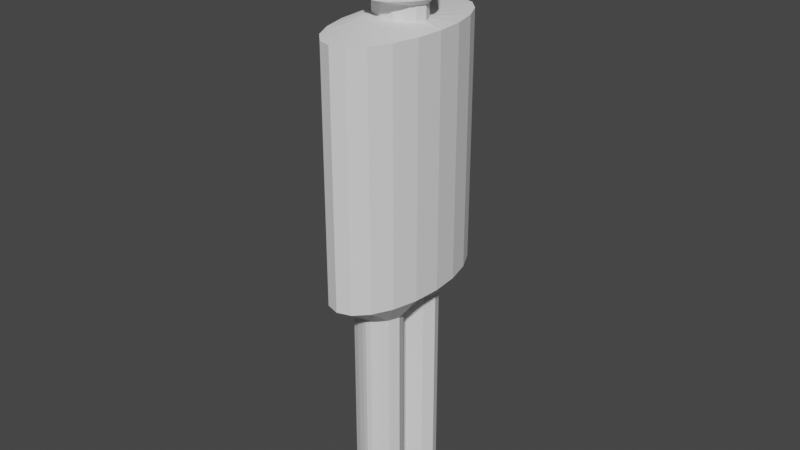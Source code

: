 # Source: Human01.blend  (saved by Blender 3.0.42; exported with 4.5.12 LTS)
import bpy
from mathutils import Matrix  # noqa: F401  (used for matrix-valued properties, if any)

bpy.ops.wm.read_factory_settings(use_empty=True)
scene = bpy.context.scene
scene.name = 'Scene'

# ---- collections
col_collection = bpy.data.collections.new('Collection'); scene.collection.children.link(col_collection)

# ---- world
world_world = bpy.data.worlds.new('World'); scene.world = world_world
world_world.use_nodes = True; world_world.node_tree.nodes.clear()
_N = world_world.node_tree.nodes; _L = world_world.node_tree.links
n0 = _N.new('ShaderNodeOutputWorld'); n0.name = 'World Output'; n0.location = (300, 300)
n1 = _N.new('ShaderNodeBackground'); n1.name = 'Background'; n1.location = (10, 300)
n1.inputs[0].default_value = (0.05088, 0.05088, 0.05088, 1.0)
_L.new(n1.outputs[0], n0.inputs[0])
n0.is_active_output = True
world_world.color = (0.05088, 0.05088, 0.05088)
world_world.use_sun_shadow = False
world_world.sun_shadow_jitter_overblur = 0.0

# ---- meshes
me_cylinder = bpy.data.meshes.new('Cylinder')
me_cylinder.from_pydata([(0.0, 0.2, 0.4824), (0.1545, 0.18, 0.4824), (0.24, 0.14, 0.4824), (0.32, 0.1, 0.4824), (0.38, 0.04, 0.4824), (0.4, -2.186e-08, 0.4824), (-0.2532, 0.2304, -0.1313), (0.38, 0.04, 0.3647), (-0.2896, 0.1663, -0.1313), (0.4, -2.186e-08, 0.3647), (-0.5, 5.962e-09, -0.08824), (-0.4, 5.962e-09, 0.3647), (0.5, -2.186e-08, -0.08824), (-0.38, 0.04, 0.3647), (0.2463, 0.1521, -0.1313), (-0.32, 0.1, 0.3647), (0.2004, 0.2119, -0.1313), (-0.24, 0.14, 0.3647), (0.1387, 0.2514, -0.1313), (0.0, 0.2, 0.3647), (0.0573, 0.2768, -0.1313), (-0.05629, 0.2751, -0.1313), (7.637e-10, 0.2813, -0.1313), (-0.1511, 0.2573, -0.1313), (-0.4, -1.488e-09, 0.4824), (-0.38, 0.04, 0.4824), (-0.32, 0.1, 0.4824), (-0.24, 0.14, 0.4824), (0.0, -7.947e-09, -0.08824), (-0.1545, 0.18, 0.4824), (0.32, 0.1, 0.3647), (0.24, 0.14, 0.3647), (0.1545, 0.18, 0.3647), (-0.1545, 0.18, 0.3647), (-0.2939, 0.4045, 0.3235), (-0.4045, 0.2939, 0.3235), (-0.4755, 0.1545, 0.3235), (-0.5, 5.962e-09, 0.3235), (0.0, 0.5, 0.3235), (0.5, -2.186e-08, 0.3235), (0.4755, 0.1545, 0.3235), (0.4045, 0.2939, 0.3235), (0.2939, 0.4045, 0.3235), (0.1545, 0.4755, 0.3235), (-0.1545, 0.4755, 0.3235), (4.74e-08, 0.1, 0.3319), (4.74e-08, 0.1, 0.3551), (-0.08, 0.1, 0.3551), (-0.16, 0.08, 0.3551), (-0.24, 0.07, 0.3551), (-0.28, 0.05, 0.3551), (-0.32, 7.218e-09, 0.3551), (0.28, 0.05, 0.3551), (0.32, -7.683e-09, 0.3551), (0.24, 0.07, 0.3551), (0.16, 0.08, 0.3551), (0.08, 0.1, 0.3551), (-0.16, 0.08, 0.3319), (-0.24, 0.07, 0.3319), (-0.28, 0.05, 0.3319), (-0.32, 7.218e-09, 0.3319), (0.32, -7.683e-09, 0.3319), (0.28, 0.05, 0.3319), (0.24, 0.07, 0.3319), (0.16, 0.08, 0.3319), (0.08, 0.1, 0.3319), (-0.08, 0.1, 0.3319), (0.0, -7.947e-09, 0.5), (0.0, 0.5, -0.08824), (0.1545, 0.4755, -0.08824), (0.2939, 0.4045, -0.08824), (0.4045, 0.2939, -0.08824), (0.4755, 0.1545, -0.08824), (-0.4755, 0.1545, -0.08824), (0.188, 0.08463, -0.1313), (-0.1976, 0.08045, -0.1313), (-0.4045, 0.2939, -0.08824), (-0.2939, 0.4045, -0.08824), (-0.1545, 0.4755, -0.08824), (1.391e-09, 0.05, -0.1313), (0.2004, 0.2119, -0.5), (1.391e-09, 0.05, -0.5), (0.1387, 0.2514, -0.5), (0.0573, 0.2768, -0.5), (7.637e-10, 0.2813, -0.5), (-0.05629, 0.2751, -0.5), (-0.1511, 0.2573, -0.5), (-0.2532, 0.2304, -0.5), (0.2463, 0.1521, -0.5), (-0.2896, 0.1663, -0.5), (-0.1976, 0.08045, -0.5), (0.188, 0.08463, -0.5)], [], [(19, 0, 1, 32), (32, 1, 2, 31), (31, 2, 3, 30), (30, 3, 4, 7), (7, 4, 5, 9), (31, 30, 54, 55), (38, 44, 66, 45), (8, 6, 87, 89), (21, 22, 84, 85), (18, 16, 80, 82), (79, 75, 90, 81), (75, 8, 89, 90), (23, 21, 85, 86), (20, 18, 82, 83), (14, 74, 91, 88), (11, 24, 25, 13), (13, 25, 26, 15), (15, 26, 27, 17), (6, 23, 86, 87), (17, 27, 29, 33), (33, 29, 0, 19), (22, 20, 83, 84), (43, 38, 45, 65), (30, 7, 52, 54), (34, 35, 58, 57), (7, 9, 53, 52), (35, 36, 59, 58), (11, 13, 50, 51), (36, 37, 60, 59), (68, 38, 43, 69), (69, 43, 42, 70), (70, 42, 41, 71), (71, 41, 40, 72), (72, 40, 39, 12), (10, 37, 36, 73), (73, 36, 35, 76), (76, 35, 34, 77), (78, 44, 38, 68), (77, 34, 44, 78), (57, 48, 47, 66), (66, 47, 46, 45), (58, 49, 48, 57), (59, 50, 49, 58), (60, 51, 50, 59), (62, 52, 53, 61), (63, 54, 52, 62), (64, 55, 54, 63), (65, 56, 55, 64), (45, 46, 56, 65), (42, 43, 65, 64), (33, 19, 46, 47), (44, 34, 57, 66), (32, 31, 55, 56), (41, 42, 64, 63), (17, 33, 47, 48), (19, 32, 56, 46), (40, 41, 63, 62), (15, 17, 48, 49), (39, 40, 62, 61), (13, 15, 49, 50), (4, 67, 5), (3, 67, 4), (2, 67, 3), (1, 67, 2), (0, 67, 1), (29, 67, 0), (27, 67, 29), (26, 67, 27), (25, 67, 26), (24, 67, 25), (20, 22, 68, 69), (18, 20, 69, 70), (16, 18, 70, 71), (14, 16, 71, 72), (74, 14, 72, 12), (8, 75, 10, 73), (6, 8, 73, 76), (23, 6, 76, 77), (21, 23, 77, 78), (22, 21, 78, 68), (75, 79, 28, 10), (79, 74, 12, 28), (88, 81, 80), (80, 81, 82), (82, 81, 83), (83, 81, 84), (84, 81, 85), (85, 81, 86), (86, 81, 87), (87, 81, 89), (91, 81, 88), (89, 81, 90), (74, 79, 81, 91), (16, 14, 88, 80)])
_uv = me_cylinder.uv_layers.new(name='UVMap')
_uv.uv.foreach_set('vector', [1.0, 0.9229, 1.0, 1.0, 0.95, 1.0, 0.95, 0.9229, 0.95, 0.9229, 0.95, 1.0, 0.9, 1.0, 0.9, 0.9229, 0.9, 0.9229, 0.9, 1.0, 0.85, 1.0, 0.85, 0.9229, 0.85, 0.9229, 0.85, 1.0, 0.8, 1.0, 0.8, 0.9229, 0.8, 0.9229, 0.8, 1.0, 0.75, 1.0, 0.75, 0.9229, 0.9, 0.9229, 0.85, 0.9229, 0.85, 0.9229, 0.9, 0.9229, -1.565e-07, 0.8606, 0.05, 0.8606, 0.05, 0.8606, -1.565e-07, 0.8606, 0.1798, 0.5811, 0.1348, 0.5811, 0.1348, 0.5811, 0.1798, 0.5811, 0.04494, 0.5811, -1.406e-07, 0.5811, -1.406e-07, 0.5811, 0.04494, 0.5811, 0.8089, 0.5811, 0.7639, 0.5811, 0.7639, 0.5811, 0.8089, 0.5811, 0.02806, 0.01024, 0.2085, 0.5811, 0.2085, 0.5811, 0.02806, 0.01024, 0.2085, 0.5811, 0.1798, 0.5811, 0.1798, 0.5811, 0.2085, 0.5811, 0.08988, 0.5811, 0.04494, 0.5811, 0.04494, 0.5811, 0.08988, 0.5811, 0.8538, 0.5811, 0.8089, 0.5811, 0.8089, 0.5811, 0.8538, 0.5811, 0.719, 0.5811, 0.6902, 0.5811, 0.6902, 0.5811, 0.719, 0.5811, 0.25, 0.9229, 0.25, 1.0, 0.2, 1.0, 0.2, 0.9229, 0.2, 0.9229, 0.2, 1.0, 0.15, 1.0, 0.15, 0.9229, 0.15, 0.9229, 0.15, 1.0, 0.1, 1.0, 0.1, 0.9229, 0.1348, 0.5811, 0.08988, 0.5811, 0.08988, 0.5811, 0.1348, 0.5811, 0.1, 0.9229, 0.1, 1.0, 0.05, 1.0, 0.05, 0.9229, 0.05, 0.9229, 0.05, 1.0, -1.565e-07, 1.0, -1.565e-07, 0.9229, -1.406e-07, 0.5811, 0.8538, 0.5811, 0.8538, 0.5811, -1.406e-07, 0.5811, 0.95, 0.8606, 1.0, 0.8606, 1.0, 0.8606, 0.95, 0.8606, 0.85, 0.9229, 0.8, 0.9229, 0.8, 0.9229, 0.85, 0.9229, 0.1, 0.8606, 0.15, 0.8606, 0.15, 0.8606, 0.1, 0.8606, 0.8, 0.9229, 0.75, 0.9229, 0.75, 0.9229, 0.8, 0.9229, 0.15, 0.8606, 0.2, 0.8606, 0.2, 0.8606, 0.15, 0.8606, 0.25, 0.9229, 0.2, 0.9229, 0.2, 0.9229, 0.25, 0.9229, 0.2, 0.8606, 0.25, 0.8606, 0.25, 0.8606, 0.2, 0.8606, 1.0, 0.6466, 1.0, 0.8606, 0.95, 0.8606, 0.95, 0.6466, 0.95, 0.6466, 0.95, 0.8606, 0.9, 0.8606, 0.9, 0.6466, 0.9, 0.6466, 0.9, 0.8606, 0.85, 0.8606, 0.85, 0.6466, 0.85, 0.6466, 0.85, 0.8606, 0.8, 0.8606, 0.8, 0.6466, 0.8, 0.6466, 0.8, 0.8606, 0.75, 0.8606, 0.75, 0.6466, 0.25, 0.6466, 0.25, 0.8606, 0.2, 0.8606, 0.2, 0.6466, 0.2, 0.6466, 0.2, 0.8606, 0.15, 0.8606, 0.15, 0.6466, 0.15, 0.6466, 0.15, 0.8606, 0.1, 0.8606, 0.1, 0.6466, 0.05, 0.6466, 0.05, 0.8606, -1.565e-07, 0.8606, -1.565e-07, 0.6466, 0.1, 0.6466, 0.1, 0.8606, 0.05, 0.8606, 0.05, 0.6466, 0.1, 0.8606, 0.1, 0.9229, 0.05, 0.9229, 0.05, 0.8606, 0.05, 0.8606, 0.05, 0.9229, -1.565e-07, 0.9229, -1.565e-07, 0.8606, 0.15, 0.8606, 0.15, 0.9229, 0.1, 0.9229, 0.1, 0.8606, 0.2, 0.8606, 0.2, 0.9229, 0.15, 0.9229, 0.15, 0.8606, 0.25, 0.8606, 0.25, 0.9229, 0.2, 0.9229, 0.2, 0.8606, 0.8, 0.8606, 0.8, 0.9229, 0.75, 0.9229, 0.75, 0.8606, 0.85, 0.8606, 0.85, 0.9229, 0.8, 0.9229, 0.8, 0.8606, 0.9, 0.8606, 0.9, 0.9229, 0.85, 0.9229, 0.85, 0.8606, 0.95, 0.8606, 0.95, 0.9229, 0.9, 0.9229, 0.9, 0.8606, 1.0, 0.8606, 1.0, 0.9229, 0.95, 0.9229, 0.95, 0.8606, 0.9, 0.8606, 0.95, 0.8606, 0.95, 0.8606, 0.9, 0.8606, 0.05, 0.9229, -1.565e-07, 0.9229, -1.565e-07, 0.9229, 0.05, 0.9229, 0.05, 0.8606, 0.1, 0.8606, 0.1, 0.8606, 0.05, 0.8606, 0.95, 0.9229, 0.9, 0.9229, 0.9, 0.9229, 0.95, 0.9229, 0.85, 0.8606, 0.9, 0.8606, 0.9, 0.8606, 0.85, 0.8606, 0.1, 0.9229, 0.05, 0.9229, 0.05, 0.9229, 0.1, 0.9229, 1.0, 0.9229, 0.95, 0.9229, 0.95, 0.9229, 1.0, 0.9229, 0.8, 0.8606, 0.85, 0.8606, 0.85, 0.8606, 0.8, 0.8606, 0.15, 0.9229, 0.1, 0.9229, 0.1, 0.9229, 0.15, 0.9229, 0.75, 0.8606, 0.8, 0.8606, 0.8, 0.8606, 0.75, 0.8606, 0.2, 0.9229, 0.15, 0.9229, 0.15, 0.9229, 0.2, 0.9229, 0.8, 1.0, 0.0, 0.0, 0.75, 1.0, 0.85, 1.0, 0.0, 0.0, 0.8, 1.0, 0.9, 1.0, 0.0, 0.0, 0.85, 1.0, 0.95, 1.0, 0.0, 0.0, 0.9, 1.0, 1.0, 1.0, 0.0, 0.0, 0.95, 1.0, 0.05, 1.0, 0.0, 0.0, 1.0, 1.0, 0.1, 1.0, 0.0, 0.0, 0.05, 1.0, 0.15, 1.0, 0.0, 0.0, 0.1, 1.0, 0.2, 1.0, 0.0, 0.0, 0.15, 1.0, 0.25, 1.0, 0.0, 0.0, 0.2, 1.0, 0.8538, 0.5811, -1.406e-07, 0.5811, -1.565e-07, 0.6466, 0.95, 0.6466, 0.8089, 0.5811, 0.8538, 0.5811, 0.95, 0.6466, 0.9, 0.6466, 0.7639, 0.5811, 0.8089, 0.5811, 0.9, 0.6466, 0.85, 0.6466, 0.719, 0.5811, 0.7639, 0.5811, 0.85, 0.6466, 0.8, 0.6466, 0.6902, 0.5811, 0.719, 0.5811, 0.8, 0.6466, 0.75, 0.6466, 0.1798, 0.5811, 0.2085, 0.5811, 0.25, 0.6466, 0.2, 0.6466, 0.1348, 0.5811, 0.1798, 0.5811, 0.2, 0.6466, 0.15, 0.6466, 0.08988, 0.5811, 0.1348, 0.5811, 0.15, 0.6466, 0.1, 0.6466, 0.04494, 0.5811, 0.08988, 0.5811, 0.1, 0.6466, 0.05, 0.6466, -1.406e-07, 0.5811, 0.04494, 0.5811, 0.05, 0.6466, -1.565e-07, 0.6466, 0.2085, 0.5811, 0.02806, 0.01024, 0.0, 0.0, 0.25, 0.6466, 0.02806, 0.01024, 0.6902, 0.5811, 0.75, 0.6466, 0.0, 0.0, 0.719, 0.5811, 0.05216, 0.02972, 0.7639, 0.5811, 0.7639, 0.5811, 0.07394, 0.04629, 0.8089, 0.5811, 0.8089, 0.5811, 0.0907, 0.05833, 0.8538, 0.5811, 0.8538, 0.5811, -1.565e-08, 0.06466, -1.406e-07, 0.5811, -1.406e-07, 0.5811, -1.565e-08, 0.06466, 0.04494, 0.5811, 0.04494, 0.5811, -0.0004894, 0.05833, 0.08988, 0.5811, 0.08988, 0.5811, -0.002351, 0.04629, 0.1348, 0.5811, 0.1348, 0.5811, -0.006195, 0.02972, 0.1798, 0.5811, 0.6902, 0.5811, 0.02806, 0.01024, 0.719, 0.5811, 0.1798, 0.5811, 0.02806, 0.01024, 0.2085, 0.5811, 0.6902, 0.5811, 0.02806, 0.01024, 0.02806, 0.01024, 0.6902, 0.5811, 0.7639, 0.5811, 0.719, 0.5811, 0.719, 0.5811, 0.7639, 0.5811])
me_cylinder.use_remesh_fix_poles = True
me_cylinder.use_remesh_preserve_attributes = False
me_cylinder.update()

# ---- objects
ob_cylinder = bpy.data.objects.new('Cylinder', me_cylinder)

# ---- transforms, parenting, visibility, modifiers, constraints
ob_cylinder.location = (0.0, 0.0, 0.425)
ob_cylinder.scale = (0.125, 0.25, 0.85)
_m = ob_cylinder.modifiers.new('Mirror', 'MIRROR')
_m.use_axis = (False, True, False)

# ---- collection membership
col_collection.objects.link(ob_cylinder)

# ---- scene / render settings (as saved in the file)
scene.frame_start = 1; scene.frame_end = 250; scene.frame_set(1)
scene.render.engine = 'BLENDER_EEVEE_NEXT'
scene.cycles.use_denoising = False
scene.cycles.sampling_pattern = 'TABULATED_SOBOL'
scene.cycles.use_light_tree = False
scene.view_settings.view_transform = 'Filmic'
scene.unit_settings.scale_length = 2.0
bpy.context.view_layer.update()

# ---- added for rendering (the .blend has no active camera and no usable light): camera, sun
cam_auto = bpy.data.cameras.new('AutoCamera')
cam_auto.lens = 50.0
cam_auto.sensor_width = 36.0
cam_auto.clip_end = 1000.0
ob_auto_camera = bpy.data.objects.new('AutoCamera', cam_auto)
scene.collection.objects.link(ob_auto_camera)
ob_auto_camera.location = (0.827869, -0.993443, 1.0873)
ob_auto_camera.rotation_euler = (1.09748, -7.21219e-08, 0.694738)
scene.camera = ob_auto_camera
light_auto_sun = bpy.data.lights.new('AutoSun', 'SUN')
light_auto_sun.energy = 3.0
light_auto_sun.angle = 0.0523599
ob_auto_sun = bpy.data.objects.new('AutoSun', light_auto_sun)
scene.collection.objects.link(ob_auto_sun)
ob_auto_sun.rotation_euler = (0.872665, 0.174533, 0.523599)
bpy.context.view_layer.update()

